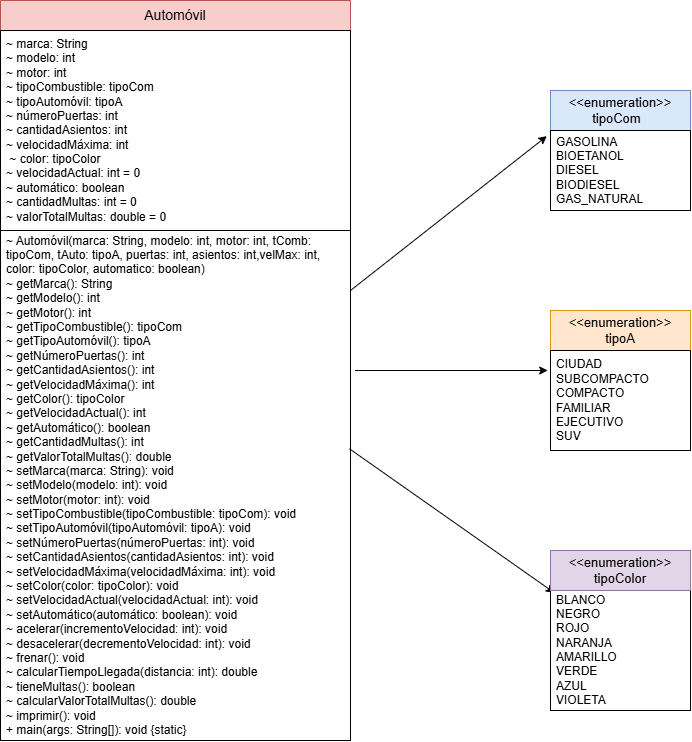

The diagram above was exported from draw.io. Its source (the exported page's mxGraphModel, read from the mxfile embedded in the PNG):
<mxGraphModel dx="1136" dy="2965" grid="1" gridSize="10" guides="1" tooltips="1" connect="1" arrows="1" fold="1" page="1" pageScale="1" pageWidth="827" pageHeight="1169" math="0" shadow="0">
  <root>
    <mxCell id="0" />
    <mxCell id="1" parent="0" />
    <mxCell id="4Om8-49LMbhaMy2GAlPX-1" parent="1" style="swimlane;fontStyle=0;childLayout=stackLayout;horizontal=1;startSize=30;horizontalStack=0;resizeParent=1;resizeParentMax=0;resizeLast=0;collapsible=1;marginBottom=0;whiteSpace=wrap;html=1;fillColor=#f8cecc;strokeColor=#b85450;" value="&lt;font style=&quot;font-size: 14px;&quot;&gt;Automóvil  &lt;/font&gt;" vertex="1">
      <mxGeometry height="740" width="350" x="50" y="-2330" as="geometry" />
    </mxCell>
    <mxCell id="4Om8-49LMbhaMy2GAlPX-2" parent="4Om8-49LMbhaMy2GAlPX-1" style="text;align=left;verticalAlign=middle;spacingLeft=4;spacingRight=4;overflow=hidden;points=[[0,0.5],[1,0.5]];portConstraint=eastwest;rotatable=0;whiteSpace=wrap;html=1;fillColor=default;strokeColor=default;" value="&lt;font&gt;~ marca: String&amp;nbsp;&lt;/font&gt;&lt;div&gt;&lt;font&gt;~ modelo: int&lt;br&gt;&lt;/font&gt;&lt;/div&gt;&lt;div&gt;&lt;font&gt;~ motor: int&lt;br&gt;&lt;/font&gt;&lt;/div&gt;&lt;div&gt;&lt;font&gt;~ tipoCombustible: tipoCom&amp;nbsp;&lt;br&gt;&lt;/font&gt;&lt;/div&gt;&lt;div&gt;&lt;font&gt;~ tipoAutomóvil: tipoA&amp;nbsp;&lt;br&gt;&lt;/font&gt;&lt;/div&gt;&lt;div&gt;&lt;font&gt;~ númeroPuertas: int&amp;nbsp;&lt;br&gt;&lt;/font&gt;&lt;/div&gt;&lt;div&gt;&lt;font&gt;~ cantidadAsientos: int&amp;nbsp;&lt;br&gt;&lt;/font&gt;&lt;/div&gt;&lt;div&gt;&lt;font&gt;~ velocidadMáxima: int&amp;nbsp;&lt;br&gt;&lt;/font&gt;&lt;/div&gt;&lt;div&gt;&lt;font&gt;&amp;nbsp;~ color: tipoColor&amp;nbsp;&lt;/font&gt;&lt;/div&gt;&lt;div&gt;&lt;font&gt;~ velocidadActual: int = 0&amp;nbsp;&lt;/font&gt;&lt;/div&gt;&lt;div&gt;&lt;font&gt;~ automático: boolean&amp;nbsp;&lt;br&gt;~ cantidadMultas: int = 0&amp;nbsp;&lt;br&gt;~ valorTotalMultas: double = 0  &lt;/font&gt;&lt;/div&gt;" vertex="1">
      <mxGeometry height="200" width="350" y="30" as="geometry" />
    </mxCell>
    <mxCell id="4Om8-49LMbhaMy2GAlPX-4" parent="4Om8-49LMbhaMy2GAlPX-1" style="text;align=left;verticalAlign=middle;spacingLeft=4;spacingRight=4;overflow=hidden;points=[[0,0.5],[1,0.5]];portConstraint=eastwest;rotatable=0;whiteSpace=wrap;html=1;fillColor=default;strokeColor=default;" value="&lt;font&gt; ~ Automóvil(marca: String, modelo: int, motor: int, tComb: tipoCom, tAuto: tipoA, puertas: int, asientos: int,velMax: int, color: tipoColor, automatico: boolean)&amp;nbsp;&lt;br&gt;~ getMarca(): String&amp;nbsp;&lt;br&gt;~ getModelo(): int&amp;nbsp;&lt;br&gt;~ getMotor(): int&amp;nbsp;&lt;br&gt;~ getTipoCombustible(): tipoCom&amp;nbsp;&lt;br&gt;~ getTipoAutomóvil(): tipoA&amp;nbsp;&lt;br&gt;~ getNúmeroPuertas(): int&amp;nbsp;&lt;/font&gt;&lt;div&gt;&lt;font&gt;~ getCantidadAsientos(): int&amp;nbsp;&lt;br&gt;~ getVelocidadMáxima(): int&amp;nbsp;&lt;br&gt;~ getColor(): tipoColor&amp;nbsp;&lt;br&gt;~ getVelocidadActual(): int&amp;nbsp;&lt;br&gt;~ getAutomático(): boolean&amp;nbsp;&lt;br&gt;~ getCantidadMultas(): int&amp;nbsp;&lt;br&gt;~ getValorTotalMultas(): double&amp;nbsp;&lt;br&gt;~ setMarca(marca: String): void&amp;nbsp;&lt;br&gt;~ setModelo(modelo: int): void&amp;nbsp;&lt;br&gt;~ setMotor(motor: int): void&amp;nbsp;&lt;br&gt;~ setTipoCombustible(tipoCombustible: tipoCom): void&amp;nbsp;&lt;br&gt;~ setTipoAutomóvil(tipoAutomóvil: tipoA): void&amp;nbsp;&lt;br&gt;~ setNúmeroPuertas(númeroPuertas: int): void&amp;nbsp;&lt;br&gt;~ setCantidadAsientos(cantidadAsientos: int): void&amp;nbsp;&lt;br&gt;~ setVelocidadMáxima(velocidadMáxima: int): void&amp;nbsp;&lt;br&gt;~ setColor(color: tipoColor): void&amp;nbsp;&lt;br&gt;~ setVelocidadActual(velocidadActual: int): void&amp;nbsp;&lt;br&gt;~ setAutomático(automático: boolean): void&amp;nbsp;&lt;br&gt;~ acelerar(incrementoVelocidad: int): void&amp;nbsp;&lt;br&gt;~ desacelerar(decrementoVelocidad: int): void&amp;nbsp;&lt;br&gt;~ frenar(): void&amp;nbsp;&lt;br&gt;~ calcularTiempoLlegada(distancia: int): double&amp;nbsp;&lt;br&gt;~ tieneMultas(): boolean&amp;nbsp;&lt;br&gt;~ calcularValorTotalMultas(): double&amp;nbsp;&lt;br&gt;~ imprimir(): void&amp;nbsp;&lt;br&gt;+ main(args: String[]): void  {static} &lt;/font&gt;&lt;/div&gt;" vertex="1">
      <mxGeometry height="510" width="350" y="230" as="geometry" />
    </mxCell>
    <mxCell id="4Om8-49LMbhaMy2GAlPX-5" edge="1" parent="1" style="endArrow=classic;html=1;rounded=0;entryX=-0.026;entryY=0.07;entryDx=0;entryDy=0;entryPerimeter=0;" target="4Om8-49LMbhaMy2GAlPX-11" value="">
      <mxGeometry height="50" relative="1" width="50" as="geometry">
        <mxPoint x="400" y="-2040" as="sourcePoint" />
        <mxPoint x="590" y="-2070" as="targetPoint" />
      </mxGeometry>
    </mxCell>
    <mxCell id="4Om8-49LMbhaMy2GAlPX-6" edge="1" parent="1" style="endArrow=classic;html=1;rounded=0;entryX=-0.02;entryY=0.2;entryDx=0;entryDy=0;entryPerimeter=0;" target="4Om8-49LMbhaMy2GAlPX-13" value="">
      <mxGeometry height="50" relative="1" width="50" as="geometry">
        <mxPoint x="404.55" y="-1960" as="sourcePoint" />
        <mxPoint x="590" y="-1840" as="targetPoint" />
      </mxGeometry>
    </mxCell>
    <mxCell id="4Om8-49LMbhaMy2GAlPX-7" edge="1" parent="1" source="4Om8-49LMbhaMy2GAlPX-4" style="endArrow=classic;html=1;rounded=0;exitX=0.997;exitY=0.428;exitDx=0;exitDy=0;exitPerimeter=0;entryX=0.028;entryY=1.058;entryDx=0;entryDy=0;entryPerimeter=0;" target="4Om8-49LMbhaMy2GAlPX-14" value="">
      <mxGeometry height="50" relative="1" width="50" as="geometry">
        <mxPoint x="390" y="-1820" as="sourcePoint" />
        <mxPoint x="590" y="-1610" as="targetPoint" />
      </mxGeometry>
    </mxCell>
    <mxCell id="4Om8-49LMbhaMy2GAlPX-9" parent="1" style="text;strokeColor=#6c8ebf;fillColor=#dae8fc;align=center;verticalAlign=middle;spacingLeft=4;spacingRight=4;overflow=hidden;points=[[0,0.5],[1,0.5]];portConstraint=eastwest;rotatable=0;whiteSpace=wrap;html=1;" value="&lt;font style=&quot;font-size: 13px;&quot;&gt; &amp;lt;&amp;lt;enumeration&amp;gt;&amp;gt; &lt;/font&gt;&lt;div&gt;&lt;font style=&quot;font-size: 13px;&quot;&gt;tipoCom&amp;nbsp;&amp;nbsp;&lt;/font&gt;&lt;/div&gt;" vertex="1">
      <mxGeometry height="40" width="140" x="600" y="-2240" as="geometry" />
    </mxCell>
    <mxCell id="4Om8-49LMbhaMy2GAlPX-11" parent="1" style="text;strokeColor=default;fillColor=default;align=left;verticalAlign=middle;spacingLeft=4;spacingRight=4;overflow=hidden;points=[[0,0.5],[1,0.5]];portConstraint=eastwest;rotatable=0;whiteSpace=wrap;html=1;" value="GASOLINA&lt;div&gt;BIOETANOL&amp;nbsp;&lt;/div&gt;&lt;div&gt;DIESEL&amp;nbsp;&lt;/div&gt;&lt;div&gt;BIODIESEL&amp;nbsp;&lt;/div&gt;&lt;div&gt;GAS_NATURAL   &amp;nbsp;&amp;nbsp;&amp;nbsp;&amp;nbsp;&lt;/div&gt;" vertex="1">
      <mxGeometry height="80" width="140" x="600" y="-2200" as="geometry" />
    </mxCell>
    <mxCell id="4Om8-49LMbhaMy2GAlPX-10" parent="1" style="text;strokeColor=#d79b00;fillColor=#ffe6cc;align=center;verticalAlign=middle;spacingLeft=4;spacingRight=4;overflow=hidden;points=[[0,0.5],[1,0.5]];portConstraint=eastwest;rotatable=0;whiteSpace=wrap;html=1;" value="&lt;font style=&quot;font-size: 13px;&quot;&gt;&amp;lt;&amp;lt;enumeration&amp;gt;&amp;gt;&lt;/font&gt;&lt;div style=&quot;&quot;&gt;&lt;font style=&quot;font-size: 13px;&quot;&gt;tipoA&lt;/font&gt;&lt;/div&gt;" vertex="1">
      <mxGeometry height="40" width="140" x="600" y="-2020" as="geometry" />
    </mxCell>
    <mxCell id="4Om8-49LMbhaMy2GAlPX-13" parent="1" style="text;strokeColor=default;fillColor=default;align=left;verticalAlign=middle;spacingLeft=4;spacingRight=4;overflow=hidden;points=[[0,0.5],[1,0.5]];portConstraint=eastwest;rotatable=0;whiteSpace=wrap;html=1;" value="&lt;div&gt;CIUDAD&lt;/div&gt;&lt;div&gt;SUBCOMPACTO&lt;/div&gt;&lt;div&gt;COMPACTO&lt;/div&gt;&lt;div&gt;FAMILIAR&lt;/div&gt;&lt;div&gt;EJECUTIVO&lt;/div&gt;&lt;div&gt;SUV&lt;/div&gt;" vertex="1">
      <mxGeometry height="100" width="140" x="600" y="-1980" as="geometry" />
    </mxCell>
    <mxCell id="4Om8-49LMbhaMy2GAlPX-15" parent="1" style="text;strokeColor=default;fillColor=default;align=left;verticalAlign=middle;spacingLeft=4;spacingRight=4;overflow=hidden;points=[[0,0.5],[1,0.5]];portConstraint=eastwest;rotatable=0;whiteSpace=wrap;html=1;" value="BLANCO&lt;div&gt;NEGRO&lt;/div&gt;&lt;div&gt;ROJO&amp;nbsp;&lt;/div&gt;&lt;div&gt;NARANJA&lt;/div&gt;&lt;div&gt;AMARILLO&lt;/div&gt;&lt;div&gt;VERDE&lt;/div&gt;&lt;div&gt;AZUL&lt;/div&gt;&lt;div&gt;VIOLETA&lt;/div&gt;&lt;div&gt;&lt;br&gt;&lt;/div&gt;" vertex="1">
      <mxGeometry height="120" width="140" x="600" y="-1740" as="geometry" />
    </mxCell>
    <mxCell id="4Om8-49LMbhaMy2GAlPX-14" parent="1" style="text;strokeColor=#9673a6;fillColor=#e1d5e7;align=center;verticalAlign=middle;spacingLeft=4;spacingRight=4;overflow=hidden;points=[[0,0.5],[1,0.5]];portConstraint=eastwest;rotatable=0;whiteSpace=wrap;html=1;" value="&lt;font style=&quot;font-size: 13px;&quot;&gt;&amp;lt;&amp;lt;enumeration&amp;gt;&amp;gt;&lt;/font&gt;&lt;div&gt;&lt;font style=&quot;font-size: 13px;&quot;&gt;tipoColor&lt;/font&gt;&lt;/div&gt;" vertex="1">
      <mxGeometry height="40" width="140" x="600" y="-1780" as="geometry" />
    </mxCell>
  </root>
</mxGraphModel>